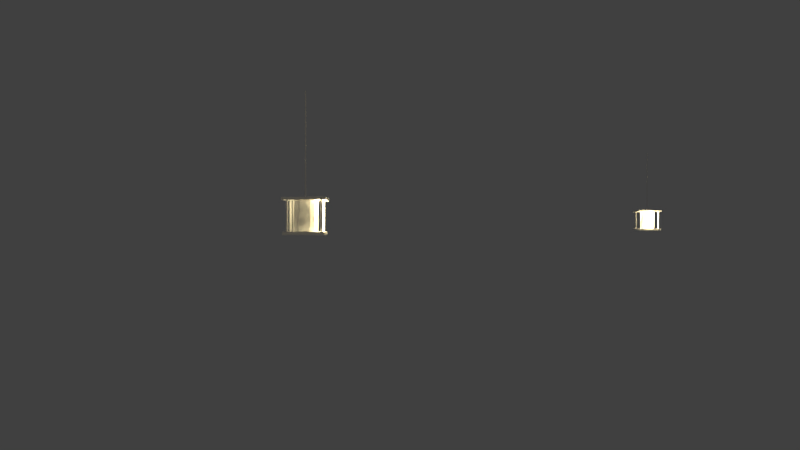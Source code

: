 # Source: corridor_360.blend  (saved by Blender 2.79.0; exported with 4.5.12 LTS)
import bpy
from mathutils import Matrix  # noqa: F401  (used for matrix-valued properties, if any)

bpy.ops.wm.read_factory_settings(use_empty=True)
scene = bpy.context.scene
scene.name = 'Scene'

# ---- collections
col_collection_1 = bpy.data.collections.new('Collection 1'); scene.collection.children.link(col_collection_1)

# ---- materials (node trees are filled in below, after node groups)
mat_light = bpy.data.materials.new('light')
mat_chain = bpy.data.materials.new('chain')
mat_bases = bpy.data.materials.new('bases')

# ---- material node trees

# ---- world
world_world = bpy.data.worlds.new('World'); scene.world = world_world
world_world.color = (0.05088, 0.05088, 0.05088)
world_world.use_sun_shadow = False
world_world.sun_shadow_jitter_overblur = 0.0
world_world.cycles.sampling_method = 'MANUAL'

# ---- cameras
cam_camera = bpy.data.cameras.new('Camera')
cam_camera.clip_end = 100.0
cam_camera.lens = 35.0
cam_camera.sensor_width = 32.0
cam_camera.sensor_height = 18.0
cam_camera.ortho_scale = 7.314
cam_camera.panorama_type = 'EQUIRECTANGULAR'
cam_camera.dof.focus_distance = 0.0

# ---- lights
light_point_010 = bpy.data.lights.new('Point.010', 'POINT')
light_point_010.transmission_factor = 0.0
light_point_010.energy = 1.0
light_point_010.shadow_buffer_clip_start = 0.5
light_point_010.shadow_soft_size = 0.034
light_point_010.shadow_maximum_resolution = 0.006
light_point_010.use_absolute_resolution = True
light_point_010.use_nodes = True; light_point_010.node_tree.nodes.clear()
_N = light_point_010.node_tree.nodes; _L = light_point_010.node_tree.links
n0 = _N.new('ShaderNodeOutputLight'); n0.name = 'Lamp Output'; n0.location = (300, 300)
n1 = _N.new('ShaderNodeEmission'); n1.name = 'Emission'; n1.location = (10, 300)
n1.inputs[1].default_value = 0.0
_L.new(n1.outputs[0], n0.inputs[0])
n0.is_active_output = True
light_point_007 = bpy.data.lights.new('Point.007', 'POINT')
light_point_007.color = (1.0, 0.8137, 0.4321)
light_point_007.transmission_factor = 0.0
light_point_007.energy = 18.6
light_point_007.shadow_buffer_clip_start = 0.5
light_point_007.shadow_soft_size = 0.0805
light_point_007.shadow_maximum_resolution = 0.006
light_point_007.use_absolute_resolution = True
light_point_006 = bpy.data.lights.new('Point.006', 'POINT')
light_point_006.color = (1.0, 0.8137, 0.4321)
light_point_006.transmission_factor = 0.0
light_point_006.energy = 2.0
light_point_006.shadow_buffer_clip_start = 0.5
light_point_006.shadow_soft_size = 0.0805
light_point_006.shadow_maximum_resolution = 0.006
light_point_006.use_absolute_resolution = True
light_point_005 = bpy.data.lights.new('Point.005', 'POINT')
light_point_005.color = (1.0, 0.8137, 0.4321)
light_point_005.transmission_factor = 0.0
light_point_005.energy = 15.0
light_point_005.shadow_buffer_clip_start = 0.5
light_point_005.shadow_soft_size = 0.0905
light_point_005.shadow_maximum_resolution = 0.006
light_point_005.use_absolute_resolution = True
light_point_004 = bpy.data.lights.new('Point.004', 'POINT')
light_point_004.color = (1.0, 0.8137, 0.4321)
light_point_004.transmission_factor = 0.0
light_point_004.energy = 1.0
light_point_004.shadow_buffer_clip_start = 0.5
light_point_004.shadow_soft_size = 0.0805
light_point_004.shadow_maximum_resolution = 0.006
light_point_004.use_absolute_resolution = True
light_point_001 = bpy.data.lights.new('Point.001', 'POINT')
light_point_001.color = (1.0, 0.8137, 0.4321)
light_point_001.transmission_factor = 0.0
light_point_001.energy = 27.4
light_point_001.shadow_buffer_clip_start = 0.5
light_point_001.shadow_soft_size = 0.0915
light_point_001.shadow_maximum_resolution = 0.006
light_point_001.use_absolute_resolution = True
light_point = bpy.data.lights.new('Point', 'POINT')
light_point.color = (1.0, 0.8137, 0.4321)
light_point.transmission_factor = 0.0
light_point.energy = 2.4
light_point.shadow_buffer_clip_start = 0.5
light_point.shadow_soft_size = 0.0805
light_point.shadow_maximum_resolution = 0.006
light_point.use_absolute_resolution = True

# ---- meshes
me_cube = bpy.data.meshes.new('Cube')
me_cube.from_pydata([], [], [])
me_cube.materials.append(None)
me_cube.update()
me_cube_002 = bpy.data.meshes.new('Cube.002')
me_cube_002.from_pydata([(-0.4884, -1.0, -1.0), (-1.0, -0.4884, -1.0), (-0.8502, -0.8502, -1.0), (-1.0, -0.4884, 1.547), (-0.4884, -1.0, 1.547), (-0.8502, -0.8502, 1.547), (-1.0, 0.4884, -1.0), (-0.4884, 1.0, -1.0), (-0.8502, 0.8502, -1.0), (-0.4884, 1.0, 1.547), (-1.0, 0.4884, 1.547), (-0.8502, 0.8502, 1.547), (1.0, -0.4884, -1.0), (0.4884, -1.0, -1.0), (0.8502, -0.8502, -1.0), (0.4884, -1.0, 1.547), (1.0, -0.4884, 1.547), (0.8502, -0.8502, 1.547), (0.4884, 1.0, -1.0), (1.0, 0.4884, -1.0), (0.8502, 0.8502, -1.0), (1.0, 0.4884, 1.547), (0.4884, 1.0, 1.547), (0.8502, 0.8502, 1.547), (1.372, 1.521, -1.012), (1.372, 1.521, 1.644), (1.412, 1.513, -1.012), (1.412, 1.513, 1.644), (1.445, 1.489, -1.012), (1.445, 1.489, 1.644), (1.465, 1.453, -1.012), (1.465, 1.453, 1.644), (1.469, 1.413, -1.012), (1.469, 1.413, 1.644), (1.457, 1.374, -1.012), (1.457, 1.374, 1.644), (1.429, 1.344, -1.012), (1.429, 1.344, 1.644), (1.392, 1.327, -1.012), (1.392, 1.327, 1.644), (1.351, 1.327, -1.012), (1.351, 1.327, 1.644), (1.314, 1.344, -1.012), (1.314, 1.344, 1.644), (1.287, 1.374, -1.012), (1.287, 1.374, 1.644), (1.274, 1.413, -1.012), (1.274, 1.413, 1.644), (1.278, 1.453, -1.012), (1.278, 1.453, 1.644), (1.299, 1.489, -1.012), (1.299, 1.489, 1.644), (1.332, 1.513, -1.012), (1.332, 1.513, 1.644), (1.398, -1.255, -1.012), (1.398, -1.255, 1.644), (1.438, -1.264, -1.012), (1.438, -1.264, 1.644), (1.471, -1.288, -1.012), (1.471, -1.288, 1.644), (1.492, -1.324, -1.012), (1.492, -1.324, 1.644), (1.496, -1.365, -1.012), (1.496, -1.365, 1.644), (1.484, -1.404, -1.012), (1.484, -1.404, 1.644), (1.456, -1.435, -1.012), (1.456, -1.435, 1.644), (1.418, -1.452, -1.012), (1.418, -1.452, 1.644), (1.377, -1.452, -1.012), (1.377, -1.452, 1.644), (1.339, -1.435, -1.012), (1.339, -1.435, 1.644), (1.312, -1.404, -1.012), (1.312, -1.404, 1.644), (1.299, -1.365, -1.012), (1.299, -1.365, 1.644), (1.303, -1.324, -1.012), (1.303, -1.324, 1.644), (1.324, -1.288, -1.012), (1.324, -1.288, 1.644), (1.357, -1.264, -1.012), (1.357, -1.264, 1.644), (-1.375, -1.295, -1.012), (-1.375, -1.295, 1.644), (-1.332, -1.304, -1.012), (-1.332, -1.304, 1.644), (-1.297, -1.33, -1.012), (-1.297, -1.33, 1.644), (-1.275, -1.367, -1.012), (-1.275, -1.367, 1.644), (-1.27, -1.411, -1.012), (-1.27, -1.411, 1.644), (-1.284, -1.452, -1.012), (-1.284, -1.452, 1.644), (-1.313, -1.484, -1.012), (-1.313, -1.484, 1.644), (-1.353, -1.502, -1.012), (-1.353, -1.502, 1.644), (-1.396, -1.502, -1.012), (-1.396, -1.502, 1.644), (-1.436, -1.484, -1.012), (-1.436, -1.484, 1.644), (-1.465, -1.452, -1.012), (-1.465, -1.452, 1.644), (-1.479, -1.411, -1.012), (-1.479, -1.411, 1.644), (-1.474, -1.367, -1.012), (-1.474, -1.367, 1.644), (-1.452, -1.33, -1.012), (-1.452, -1.33, 1.644), (-1.417, -1.304, -1.012), (-1.417, -1.304, 1.644), (-1.375, 1.497, -1.012), (-1.375, 1.497, 1.644), (-1.332, 1.488, -1.012), (-1.332, 1.488, 1.644), (-1.297, 1.463, -1.012), (-1.297, 1.463, 1.644), (-1.275, 1.425, -1.012), (-1.275, 1.425, 1.644), (-1.271, 1.382, -1.012), (-1.271, 1.382, 1.644), (-1.284, 1.34, -1.012), (-1.284, 1.34, 1.644), (-1.313, 1.308, -1.012), (-1.313, 1.308, 1.644), (-1.353, 1.291, -1.012), (-1.353, 1.291, 1.644), (-1.396, 1.291, -1.012), (-1.396, 1.291, 1.644), (-1.436, 1.308, -1.012), (-1.436, 1.308, 1.644), (-1.465, 1.34, -1.012), (-1.465, 1.34, 1.644), (-1.478, 1.382, -1.012), (-1.478, 1.382, 1.644), (-1.474, 1.425, -1.012), (-1.474, 1.425, 1.644), (-1.452, 1.463, -1.012), (-1.452, 1.463, 1.644), (-1.417, 1.488, -1.012), (-1.417, 1.488, 1.644), (0.0, 0.05284, 1.76), (0.0, 0.05284, 10.44), (0.02149, 0.04827, 1.76), (0.02149, 0.04827, 10.44), (0.03927, 0.03536, 1.76), (0.03927, 0.03536, 10.44), (0.05026, 0.01633, 1.76), (0.05026, 0.01633, 10.44), (0.05255, -0.005524, 1.76), (0.05255, -0.005524, 10.44), (0.04576, -0.02642, 1.76), (0.04576, -0.02642, 10.44), (0.03106, -0.04275, 1.76), (0.03106, -0.04275, 10.44), (0.01099, -0.05169, 1.76), (0.01099, -0.05169, 10.44), (-0.01099, -0.05169, 1.76), (-0.01099, -0.05169, 10.44), (-0.03106, -0.04275, 1.76), (-0.03106, -0.04275, 10.44), (-0.04576, -0.02642, 1.76), (-0.04576, -0.02642, 10.44), (-0.05255, -0.005524, 1.76), (-0.05255, -0.005524, 10.44), (-0.05026, 0.01633, 1.76), (-0.05026, 0.01633, 10.44), (-0.03927, 0.03536, 1.76), (-0.03927, 0.03536, 10.44), (-0.02149, 0.04827, 1.76), (-0.02149, 0.04827, 10.44), (-1.778, -1.871, 1.837), (1.804, -1.804, 1.751), (-1.804, 1.804, 1.751), (1.77, 1.804, 1.815), (-1.81, 1.821, 1.495), (-1.804, -1.804, 1.593), (1.807, -1.748, 1.539), (1.804, 1.804, 1.593), (-1.765, -1.703, -1.042), (1.697, -1.699, -0.9908), (-1.703, 1.673, -0.9991), (1.645, 1.707, -1.005), (-1.705, 1.705, -1.246), (-1.705, -1.705, -1.246), (1.705, -1.705, -1.246), (1.705, 1.705, -1.246), (-1.705, 1.705, -1.246), (-1.705, -1.705, -1.246), (1.705, -1.705, -1.246), (1.705, 1.705, -1.246)], [], [(13, 15, 4, 0), (19, 21, 16, 12), (21, 23, 22, 9, 11, 10, 3, 5, 4, 15, 17, 16), (1, 3, 10, 6), (7, 9, 22, 18), (0, 4, 5, 2), (2, 5, 3, 1), (9, 7, 8, 11), (11, 8, 6, 10), (21, 19, 20, 23), (23, 20, 18, 22), (15, 13, 14, 17), (17, 14, 12, 16), (6, 8, 7, 18, 20, 19, 12, 14, 13, 0, 2, 1), (24, 25, 27, 26), (26, 27, 29, 28), (28, 29, 31, 30), (30, 31, 33, 32), (32, 33, 35, 34), (34, 35, 37, 36), (36, 37, 39, 38), (38, 39, 41, 40), (40, 41, 43, 42), (42, 43, 45, 44), (44, 45, 47, 46), (46, 47, 49, 48), (48, 49, 51, 50), (27, 25, 53, 51, 49, 47, 45, 43, 41, 39, 37, 35, 33, 31, 29), (50, 51, 53, 52), (52, 53, 25, 24), (24, 26, 28, 30, 32, 34, 36, 38, 40, 42, 44, 46, 48, 50, 52), (54, 55, 57, 56), (56, 57, 59, 58), (58, 59, 61, 60), (60, 61, 63, 62), (62, 63, 65, 64), (64, 65, 67, 66), (66, 67, 69, 68), (68, 69, 71, 70), (70, 71, 73, 72), (72, 73, 75, 74), (74, 75, 77, 76), (76, 77, 79, 78), (78, 79, 81, 80), (57, 55, 83, 81, 79, 77, 75, 73, 71, 69, 67, 65, 63, 61, 59), (80, 81, 83, 82), (82, 83, 55, 54), (54, 56, 58, 60, 62, 64, 66, 68, 70, 72, 74, 76, 78, 80, 82), (84, 85, 87, 86), (86, 87, 89, 88), (88, 89, 91, 90), (90, 91, 93, 92), (92, 93, 95, 94), (94, 95, 97, 96), (96, 97, 99, 98), (98, 99, 101, 100), (100, 101, 103, 102), (102, 103, 105, 104), (104, 105, 107, 106), (106, 107, 109, 108), (108, 109, 111, 110), (87, 85, 113, 111, 109, 107, 105, 103, 101, 99, 97, 95, 93, 91, 89), (110, 111, 113, 112), (112, 113, 85, 84), (84, 86, 88, 90, 92, 94, 96, 98, 100, 102, 104, 106, 108, 110, 112), (114, 115, 117, 116), (116, 117, 119, 118), (118, 119, 121, 120), (120, 121, 123, 122), (122, 123, 125, 124), (124, 125, 127, 126), (126, 127, 129, 128), (128, 129, 131, 130), (130, 131, 133, 132), (132, 133, 135, 134), (134, 135, 137, 136), (136, 137, 139, 138), (138, 139, 141, 140), (117, 115, 143, 141, 139, 137, 135, 133, 131, 129, 127, 125, 123, 121, 119), (140, 141, 143, 142), (142, 143, 115, 114), (114, 116, 118, 120, 122, 124, 126, 128, 130, 132, 134, 136, 138, 140, 142), (144, 145, 147, 146), (146, 147, 149, 148), (148, 149, 151, 150), (150, 151, 153, 152), (152, 153, 155, 154), (154, 155, 157, 156), (156, 157, 159, 158), (158, 159, 161, 160), (160, 161, 163, 162), (162, 163, 165, 164), (164, 165, 167, 166), (166, 167, 169, 168), (168, 169, 171, 170), (147, 145, 173, 171, 169, 167, 165, 163, 161, 159, 157, 155, 153, 151, 149), (170, 171, 173, 172), (172, 173, 145, 144), (144, 146, 148, 150, 152, 154, 156, 158, 160, 162, 164, 166, 168, 170, 172), (174, 176, 177, 175), (179, 180, 181, 178), (175, 177, 181, 180), (176, 174, 179, 178), (177, 176, 178, 181), (174, 175, 180, 179), (182, 184, 185, 183), (188, 189, 193, 192), (183, 185, 189, 188), (184, 182, 187, 186), (185, 184, 186, 189), (182, 183, 188, 187), (191, 192, 193, 190), (186, 187, 191, 190), (189, 186, 190, 193), (187, 188, 192, 191)])
me_cube_002.polygons.foreach_set('material_index', [0, 0, 0, 0, 0, 0, 0, 0, 0, 0, 0, 0, 0, 0, 1, 1, 1, 1, 1, 1, 1, 1, 1, 1, 1, 1, 1, 1, 1, 1, 1, 1, 1, 1, 1, 1, 1, 1, 1, 1, 1, 1, 1, 1, 1, 1, 1, 1, 1, 1, 1, 1, 1, 1, 1, 1, 1, 1, 1, 1, 1, 1, 1, 1, 1, 1, 1, 1, 1, 1, 1, 1, 1, 1, 1, 1, 1, 1, 1, 1, 1, 1, 1, 1, 1, 1, 1, 1, 1, 1, 1, 1, 1, 1, 1, 1, 1, 1, 1, 2, 2, 2, 2, 2, 2, 2, 2, 2, 2, 2, 2, 2, 2, 2, 2])
me_cube_002.materials.append(mat_light)
me_cube_002.materials.append(mat_chain)
me_cube_002.materials.append(mat_bases)
me_cube_002.use_remesh_preserve_volume = False
me_cube_002.use_remesh_preserve_attributes = False
me_cube_002.use_mirror_vertex_groups = False
me_cube_002.update()
me_cube_000 = bpy.data.meshes.new('Cube.000')
me_cube_000.from_pydata([(-0.4884, -1.0, -1.0), (-1.0, -0.4884, -1.0), (-0.8502, -0.8502, -1.0), (-1.0, -0.4884, 1.547), (-0.4884, -1.0, 1.547), (-0.8502, -0.8502, 1.547), (-1.0, 0.4884, -1.0), (-0.4884, 1.0, -1.0), (-0.8502, 0.8502, -1.0), (-0.4884, 1.0, 1.547), (-1.0, 0.4884, 1.547), (-0.8502, 0.8502, 1.547), (1.0, -0.4884, -1.0), (0.4884, -1.0, -1.0), (0.8502, -0.8502, -1.0), (0.4884, -1.0, 1.547), (1.0, -0.4884, 1.547), (0.8502, -0.8502, 1.547), (0.4884, 1.0, -1.0), (1.0, 0.4884, -1.0), (0.8502, 0.8502, -1.0), (1.0, 0.4884, 1.547), (0.4884, 1.0, 1.547), (0.8502, 0.8502, 1.547), (1.372, 1.521, -1.012), (1.372, 1.521, 1.644), (1.412, 1.513, -1.012), (1.412, 1.513, 1.644), (1.445, 1.489, -1.012), (1.445, 1.489, 1.644), (1.465, 1.453, -1.012), (1.465, 1.453, 1.644), (1.469, 1.413, -1.012), (1.469, 1.413, 1.644), (1.457, 1.374, -1.012), (1.457, 1.374, 1.644), (1.429, 1.344, -1.012), (1.429, 1.344, 1.644), (1.392, 1.327, -1.012), (1.392, 1.327, 1.644), (1.351, 1.327, -1.012), (1.351, 1.327, 1.644), (1.314, 1.344, -1.012), (1.314, 1.344, 1.644), (1.287, 1.374, -1.012), (1.287, 1.374, 1.644), (1.274, 1.413, -1.012), (1.274, 1.413, 1.644), (1.278, 1.453, -1.012), (1.278, 1.453, 1.644), (1.299, 1.489, -1.012), (1.299, 1.489, 1.644), (1.332, 1.513, -1.012), (1.332, 1.513, 1.644), (1.398, -1.255, -1.012), (1.398, -1.255, 1.644), (1.438, -1.264, -1.012), (1.438, -1.264, 1.644), (1.471, -1.288, -1.012), (1.471, -1.288, 1.644), (1.492, -1.324, -1.012), (1.492, -1.324, 1.644), (1.496, -1.365, -1.012), (1.496, -1.365, 1.644), (1.484, -1.404, -1.012), (1.484, -1.404, 1.644), (1.456, -1.435, -1.012), (1.456, -1.435, 1.644), (1.418, -1.452, -1.012), (1.418, -1.452, 1.644), (1.377, -1.452, -1.012), (1.377, -1.452, 1.644), (1.339, -1.435, -1.012), (1.339, -1.435, 1.644), (1.312, -1.404, -1.012), (1.312, -1.404, 1.644), (1.299, -1.365, -1.012), (1.299, -1.365, 1.644), (1.303, -1.324, -1.012), (1.303, -1.324, 1.644), (1.324, -1.288, -1.012), (1.324, -1.288, 1.644), (1.357, -1.264, -1.012), (1.357, -1.264, 1.644), (-1.375, -1.295, -1.012), (-1.375, -1.295, 1.644), (-1.332, -1.304, -1.012), (-1.332, -1.304, 1.644), (-1.297, -1.33, -1.012), (-1.297, -1.33, 1.644), (-1.275, -1.367, -1.012), (-1.275, -1.367, 1.644), (-1.27, -1.411, -1.012), (-1.27, -1.411, 1.644), (-1.284, -1.452, -1.012), (-1.284, -1.452, 1.644), (-1.313, -1.484, -1.012), (-1.313, -1.484, 1.644), (-1.353, -1.502, -1.012), (-1.353, -1.502, 1.644), (-1.396, -1.502, -1.012), (-1.396, -1.502, 1.644), (-1.436, -1.484, -1.012), (-1.436, -1.484, 1.644), (-1.465, -1.452, -1.012), (-1.465, -1.452, 1.644), (-1.479, -1.411, -1.012), (-1.479, -1.411, 1.644), (-1.474, -1.367, -1.012), (-1.474, -1.367, 1.644), (-1.452, -1.33, -1.012), (-1.452, -1.33, 1.644), (-1.417, -1.304, -1.012), (-1.417, -1.304, 1.644), (-1.375, 1.497, -1.012), (-1.375, 1.497, 1.644), (-1.332, 1.488, -1.012), (-1.332, 1.488, 1.644), (-1.297, 1.463, -1.012), (-1.297, 1.463, 1.644), (-1.275, 1.425, -1.012), (-1.275, 1.425, 1.644), (-1.271, 1.382, -1.012), (-1.271, 1.382, 1.644), (-1.284, 1.34, -1.012), (-1.284, 1.34, 1.644), (-1.313, 1.308, -1.012), (-1.313, 1.308, 1.644), (-1.353, 1.291, -1.012), (-1.353, 1.291, 1.644), (-1.396, 1.291, -1.012), (-1.396, 1.291, 1.644), (-1.436, 1.308, -1.012), (-1.436, 1.308, 1.644), (-1.465, 1.34, -1.012), (-1.465, 1.34, 1.644), (-1.478, 1.382, -1.012), (-1.478, 1.382, 1.644), (-1.474, 1.425, -1.012), (-1.474, 1.425, 1.644), (-1.452, 1.463, -1.012), (-1.452, 1.463, 1.644), (-1.417, 1.488, -1.012), (-1.417, 1.488, 1.644), (0.0, 0.05284, 1.76), (0.0, 0.05284, 10.44), (0.02149, 0.04827, 1.76), (0.02149, 0.04827, 10.44), (0.03927, 0.03536, 1.76), (0.03927, 0.03536, 10.44), (0.05026, 0.01633, 1.76), (0.05026, 0.01633, 10.44), (0.05255, -0.005524, 1.76), (0.05255, -0.005524, 10.44), (0.04576, -0.02642, 1.76), (0.04576, -0.02642, 10.44), (0.03106, -0.04275, 1.76), (0.03106, -0.04275, 10.44), (0.01099, -0.05169, 1.76), (0.01099, -0.05169, 10.44), (-0.01099, -0.05169, 1.76), (-0.01099, -0.05169, 10.44), (-0.03106, -0.04275, 1.76), (-0.03106, -0.04275, 10.44), (-0.04576, -0.02642, 1.76), (-0.04576, -0.02642, 10.44), (-0.05255, -0.005524, 1.76), (-0.05255, -0.005524, 10.44), (-0.05026, 0.01633, 1.76), (-0.05026, 0.01633, 10.44), (-0.03927, 0.03536, 1.76), (-0.03927, 0.03536, 10.44), (-0.02149, 0.04827, 1.76), (-0.02149, 0.04827, 10.44), (-1.778, -1.871, 1.837), (1.804, -1.804, 1.751), (-1.804, 1.804, 1.751), (1.77, 1.804, 1.815), (-1.81, 1.821, 1.495), (-1.804, -1.804, 1.593), (1.807, -1.748, 1.539), (1.804, 1.804, 1.593), (-1.765, -1.703, -1.042), (1.697, -1.699, -0.9908), (-1.703, 1.673, -0.9991), (1.645, 1.707, -1.005), (-1.705, 1.705, -1.246), (-1.705, -1.705, -1.246), (1.705, -1.705, -1.246), (1.705, 1.705, -1.246), (-1.705, 1.705, -1.246), (-1.705, -1.705, -1.246), (1.705, -1.705, -1.246), (1.705, 1.705, -1.246)], [], [(13, 15, 4, 0), (19, 21, 16, 12), (21, 23, 22, 9, 11, 10, 3, 5, 4, 15, 17, 16), (1, 3, 10, 6), (7, 9, 22, 18), (0, 4, 5, 2), (2, 5, 3, 1), (9, 7, 8, 11), (11, 8, 6, 10), (21, 19, 20, 23), (23, 20, 18, 22), (15, 13, 14, 17), (17, 14, 12, 16), (6, 8, 7, 18, 20, 19, 12, 14, 13, 0, 2, 1), (24, 25, 27, 26), (26, 27, 29, 28), (28, 29, 31, 30), (30, 31, 33, 32), (32, 33, 35, 34), (34, 35, 37, 36), (36, 37, 39, 38), (38, 39, 41, 40), (40, 41, 43, 42), (42, 43, 45, 44), (44, 45, 47, 46), (46, 47, 49, 48), (48, 49, 51, 50), (27, 25, 53, 51, 49, 47, 45, 43, 41, 39, 37, 35, 33, 31, 29), (50, 51, 53, 52), (52, 53, 25, 24), (24, 26, 28, 30, 32, 34, 36, 38, 40, 42, 44, 46, 48, 50, 52), (54, 55, 57, 56), (56, 57, 59, 58), (58, 59, 61, 60), (60, 61, 63, 62), (62, 63, 65, 64), (64, 65, 67, 66), (66, 67, 69, 68), (68, 69, 71, 70), (70, 71, 73, 72), (72, 73, 75, 74), (74, 75, 77, 76), (76, 77, 79, 78), (78, 79, 81, 80), (57, 55, 83, 81, 79, 77, 75, 73, 71, 69, 67, 65, 63, 61, 59), (80, 81, 83, 82), (82, 83, 55, 54), (54, 56, 58, 60, 62, 64, 66, 68, 70, 72, 74, 76, 78, 80, 82), (84, 85, 87, 86), (86, 87, 89, 88), (88, 89, 91, 90), (90, 91, 93, 92), (92, 93, 95, 94), (94, 95, 97, 96), (96, 97, 99, 98), (98, 99, 101, 100), (100, 101, 103, 102), (102, 103, 105, 104), (104, 105, 107, 106), (106, 107, 109, 108), (108, 109, 111, 110), (87, 85, 113, 111, 109, 107, 105, 103, 101, 99, 97, 95, 93, 91, 89), (110, 111, 113, 112), (112, 113, 85, 84), (84, 86, 88, 90, 92, 94, 96, 98, 100, 102, 104, 106, 108, 110, 112), (114, 115, 117, 116), (116, 117, 119, 118), (118, 119, 121, 120), (120, 121, 123, 122), (122, 123, 125, 124), (124, 125, 127, 126), (126, 127, 129, 128), (128, 129, 131, 130), (130, 131, 133, 132), (132, 133, 135, 134), (134, 135, 137, 136), (136, 137, 139, 138), (138, 139, 141, 140), (117, 115, 143, 141, 139, 137, 135, 133, 131, 129, 127, 125, 123, 121, 119), (140, 141, 143, 142), (142, 143, 115, 114), (114, 116, 118, 120, 122, 124, 126, 128, 130, 132, 134, 136, 138, 140, 142), (144, 145, 147, 146), (146, 147, 149, 148), (148, 149, 151, 150), (150, 151, 153, 152), (152, 153, 155, 154), (154, 155, 157, 156), (156, 157, 159, 158), (158, 159, 161, 160), (160, 161, 163, 162), (162, 163, 165, 164), (164, 165, 167, 166), (166, 167, 169, 168), (168, 169, 171, 170), (147, 145, 173, 171, 169, 167, 165, 163, 161, 159, 157, 155, 153, 151, 149), (170, 171, 173, 172), (172, 173, 145, 144), (144, 146, 148, 150, 152, 154, 156, 158, 160, 162, 164, 166, 168, 170, 172), (174, 176, 177, 175), (179, 180, 181, 178), (175, 177, 181, 180), (176, 174, 179, 178), (177, 176, 178, 181), (174, 175, 180, 179), (182, 184, 185, 183), (188, 189, 193, 192), (183, 185, 189, 188), (184, 182, 187, 186), (185, 184, 186, 189), (182, 183, 188, 187), (191, 192, 193, 190), (186, 187, 191, 190), (189, 186, 190, 193), (187, 188, 192, 191)])
me_cube_000.polygons.foreach_set('material_index', [0, 0, 0, 0, 0, 0, 0, 0, 0, 0, 0, 0, 0, 0, 1, 1, 1, 1, 1, 1, 1, 1, 1, 1, 1, 1, 1, 1, 1, 1, 1, 1, 1, 1, 1, 1, 1, 1, 1, 1, 1, 1, 1, 1, 1, 1, 1, 1, 1, 1, 1, 1, 1, 1, 1, 1, 1, 1, 1, 1, 1, 1, 1, 1, 1, 1, 1, 1, 1, 1, 1, 1, 1, 1, 1, 1, 1, 1, 1, 1, 1, 1, 1, 1, 1, 1, 1, 1, 1, 1, 1, 1, 1, 1, 1, 1, 1, 1, 1, 2, 2, 2, 2, 2, 2, 2, 2, 2, 2, 2, 2, 2, 2, 2, 2])
me_cube_000.materials.append(mat_light)
me_cube_000.materials.append(mat_chain)
me_cube_000.materials.append(mat_bases)
me_cube_000.use_remesh_preserve_volume = False
me_cube_000.use_remesh_preserve_attributes = False
me_cube_000.use_mirror_vertex_groups = False
me_cube_000.update()
me_cube_001 = bpy.data.meshes.new('Cube.001')
me_cube_001.from_pydata([], [], [])
me_cube_001.materials.append(None)
me_cube_001.materials.append(None)
me_cube_001.materials.append(None)
me_cube_001.update()

# ---- objects
ob_point_006 = bpy.data.objects.new('Point.006', light_point_010)
ob_phantom_proxy = bpy.data.objects.new('phantom_proxy', me_cube)
ob_point_005 = bpy.data.objects.new('Point.005', light_point_007)
ob_lamp_proxy_003 = bpy.data.objects.new('Lamp_proxy.003', me_cube_002)
ob_point_004 = bpy.data.objects.new('Point.004', light_point_006)
ob_point_003 = bpy.data.objects.new('Point.003', light_point_005)
ob_point_002 = bpy.data.objects.new('Point.002', light_point_004)
ob_lamp_proxy_002 = bpy.data.objects.new('Lamp_proxy.002', me_cube_000)
ob_point_001 = bpy.data.objects.new('Point.001', light_point_001)
ob_lamp_proxy = bpy.data.objects.new('Lamp_proxy', me_cube_001)
ob_point = bpy.data.objects.new('Point', light_point)
ob_camera = bpy.data.objects.new('Camera', cam_camera)
ob_corridor = bpy.data.objects.new('Corridor', None)

# ---- transforms, parenting, visibility, modifiers, constraints
ob_point_006.location = (-6.018, -7.058, 1.312)
ob_point_006.lineart.crease_threshold = 0.0
ob_phantom_proxy.location = (-5.942, -3.074, 0.5098)
ob_phantom_proxy.rotation_euler = (0.0, -0.0, 3.19)
ob_phantom_proxy.scale = (0.1907, 0.1907, 0.1907)
ob_phantom_proxy.lineart.crease_threshold = 0.0
ob_point_005.location = (-6.606, 3.616, 1.32)
ob_point_005.rotation_euler = (0.0, -0.0, 1.549)
ob_point_005.lineart.crease_threshold = 0.0
ob_lamp_proxy_003.location = (-6.748, 3.607, 1.249)
ob_lamp_proxy_003.rotation_euler = (0.0, -0.0, 1.549)
ob_lamp_proxy_003.scale = (0.09394, 0.09394, 0.0961)
ob_lamp_proxy_003.lineart.crease_threshold = 0.0
ob_point_004.location = (-6.883, 3.622, 1.32)
ob_point_004.rotation_euler = (0.0, -0.0, 1.549)
ob_point_004.lineart.crease_threshold = 0.0
ob_point_003.location = (-0.7711, -0.603, 1.32)
ob_point_003.lineart.crease_threshold = 0.0
ob_point_002.location = (-0.7711, -0.8801, 1.32)
ob_point_002.lineart.crease_threshold = 0.0
ob_lamp_proxy_002.location = (-0.7834, -0.7382, 1.249)
ob_lamp_proxy_002.scale = (0.09394, 0.09394, 0.0961)
ob_lamp_proxy_002.lineart.crease_threshold = 0.0
ob_point_001.location = (3.229, 0.6384, 1.32)
ob_point_001.lineart.crease_threshold = 0.0
ob_lamp_proxy.location = (3.217, 0.7803, 1.249)
ob_lamp_proxy.scale = (0.09394, 0.09394, 0.0961)
ob_lamp_proxy.lineart.crease_threshold = 0.0
ob_point.location = (3.229, 0.9155, 1.32)
ob_point.lineart.crease_threshold = 0.0
ob_camera.location = (6.039, -1.826e-07, 1.204)
ob_camera.rotation_euler = (1.571, -4.371e-08, 1.571)
ob_camera.lock_rotations_4d = False
ob_camera.empty_display_type = 'ARROWS'
ob_camera.color = (0.0, 0.0, 0.0, 0.0)
ob_camera.display_type = 'WIRE'
ob_camera.lineart.crease_threshold = 0.0
ob_corridor.location = (0.0, 0.0, 0.0)

# ---- collection membership
col_collection_1.objects.link(ob_point_006)
col_collection_1.objects.link(ob_phantom_proxy)
col_collection_1.objects.link(ob_point_005)
col_collection_1.objects.link(ob_lamp_proxy_003)
col_collection_1.objects.link(ob_point_004)
col_collection_1.objects.link(ob_point_003)
col_collection_1.objects.link(ob_point_002)
col_collection_1.objects.link(ob_lamp_proxy_002)
col_collection_1.objects.link(ob_point_001)
col_collection_1.objects.link(ob_lamp_proxy)
col_collection_1.objects.link(ob_point)
col_collection_1.objects.link(ob_camera)
col_collection_1.objects.link(ob_corridor)

# ---- scene / render settings (as saved in the file)
scene.camera = ob_camera
scene.frame_start = 1; scene.frame_end = 151; scene.frame_set(1)
scene.render.engine = 'CYCLES'
scene.render.image_settings.file_format = 'FFMPEG'
scene.render.image_settings.color_mode = 'RGB'
scene.render.resolution_percentage = 80
scene.render.dither_intensity = 0.0
scene.cycles.samples = 128
scene.cycles.sampling_pattern = 'TABULATED_SOBOL'
scene.cycles.use_adaptive_sampling = False
scene.cycles.use_light_tree = False
scene.cycles.blur_glossy = 0.0
scene.cycles.sample_clamp_indirect = 0.0
scene.view_settings.view_transform = 'Standard'
bpy.context.view_layer.update()
